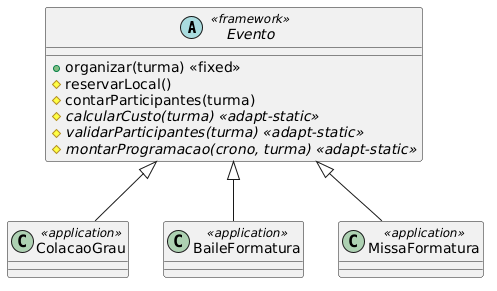

The diagram above was rendered by PlantUML. Its source (embedded in the PNG):
@startuml
abstract class Evento <<framework>> {
  +organizar(turma) <<fixed>>
  #reservarLocal()
  #contarParticipantes(turma)
  #{abstract} calcularCusto(turma) <<adapt-static>>
  #{abstract} validarParticipantes(turma) <<adapt-static>>
  #{abstract} montarProgramacao(crono, turma) <<adapt-static>>
}
class ColacaoGrau <<application>>
class BaileFormatura <<application>>
class MissaFormatura <<application>>
Evento <|-- ColacaoGrau
Evento <|-- BaileFormatura
Evento <|-- MissaFormatura
@enduml